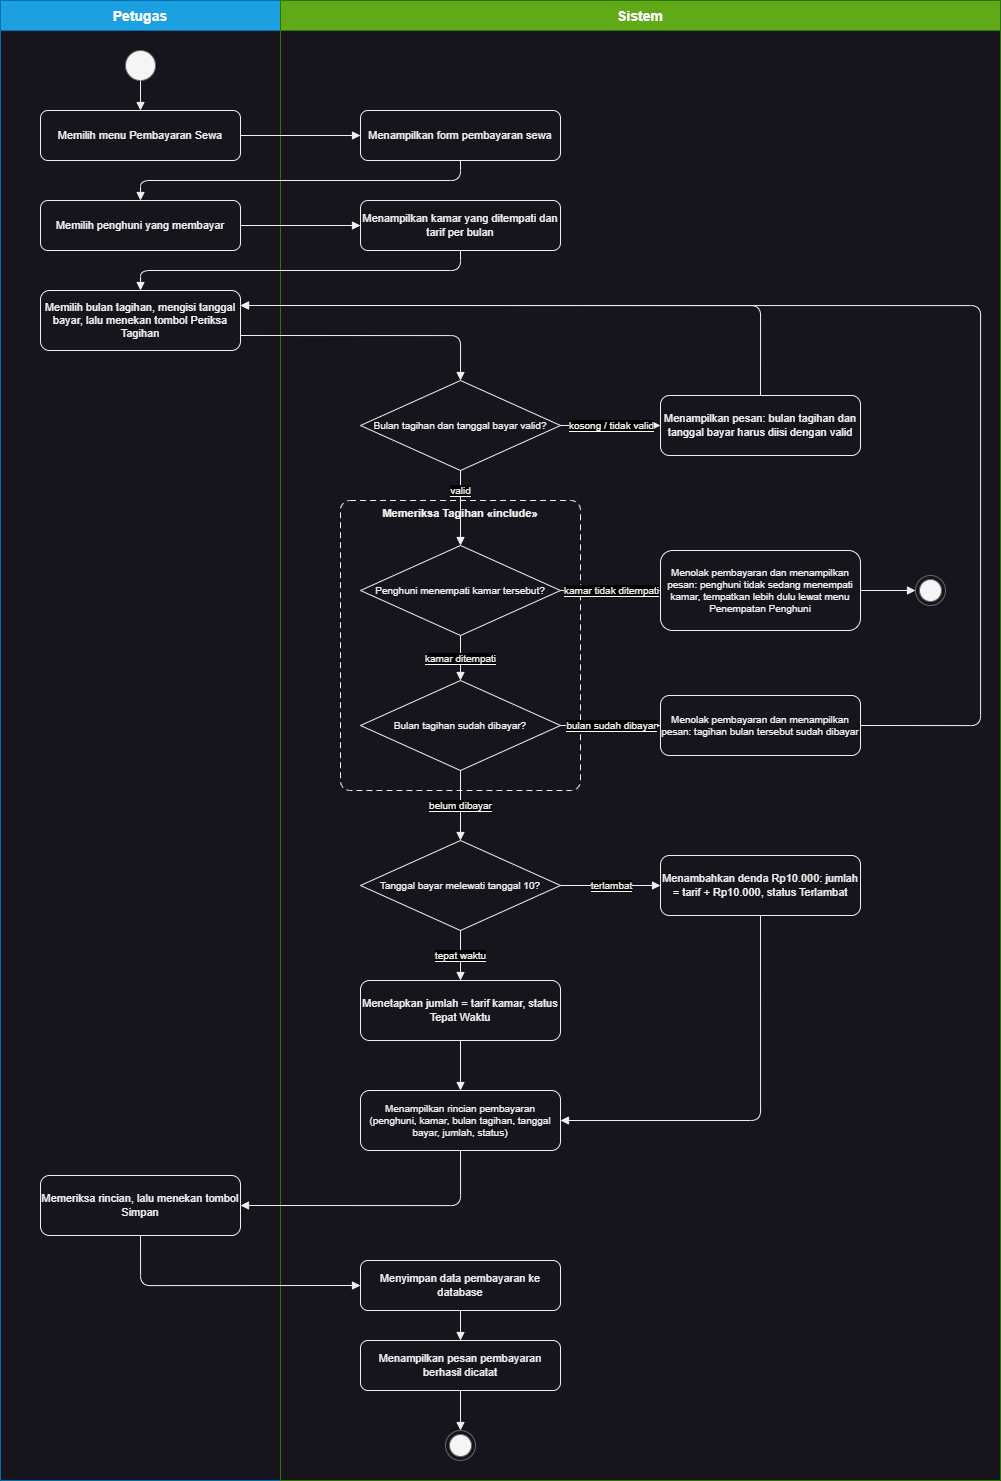

The diagram above was exported from draw.io. Its source (the exported page's mxGraphModel, read from the mxfile embedded in the PNG):
<mxGraphModel dx="2185" dy="1338" grid="1" gridSize="10" guides="1" tooltips="1" connect="1" arrows="1" fold="1" page="1" pageScale="1" pageWidth="1100" pageHeight="1600" math="0" shadow="0">
  <root>
    <mxCell id="0" />
    <mxCell id="1" parent="0" />
    <mxCell id="laneP" value="Petugas" style="swimlane;horizontal=1;startSize=30;fillColor=#1ba1e2;strokeColor=#006EAF;fontStyle=1;fontSize=14;fontColor=#ffffff;" parent="1" vertex="1">
      <mxGeometry x="40" y="20" width="280" height="1480" as="geometry">
        <mxRectangle x="40" y="20" width="90" height="30" as="alternateBounds" />
      </mxGeometry>
    </mxCell>
    <mxCell id="laneS" value="Sistem" style="swimlane;horizontal=1;startSize=30;fillColor=#60a917;strokeColor=#2D7600;fontStyle=1;fontSize=14;fontColor=#ffffff;" parent="1" vertex="1">
      <mxGeometry x="320" y="20" width="720" height="1480" as="geometry" />
    </mxCell>
    <mxCell id="inc" value="Memeriksa Tagihan «include»" style="rounded=1;dashed=1;dashPattern=6 4;verticalAlign=top;fontStyle=1;fontSize=11;arcSize=4;" parent="laneS" vertex="1">
      <mxGeometry x="60" y="500" width="240" height="290" as="geometry" />
    </mxCell>
    <mxCell id="st" value="" style="ellipse;fillColor=#f5f5f5;strokeColor=#666666;fontColor=#333333;" parent="1" vertex="1">
      <mxGeometry x="165" y="70" width="30" height="30" as="geometry" />
    </mxCell>
    <mxCell id="a1" value="Memilih menu Pembayaran Sewa" style="rounded=1;whiteSpace=wrap;html=1;fontSize=11;" parent="1" vertex="1">
      <mxGeometry x="80" y="130" width="200" height="50" as="geometry" />
    </mxCell>
    <mxCell id="s1" value="Menampilkan form pembayaran sewa" style="rounded=1;whiteSpace=wrap;html=1;fontSize=11;" parent="1" vertex="1">
      <mxGeometry x="400" y="130" width="200" height="50" as="geometry" />
    </mxCell>
    <mxCell id="a2" value="Memilih penghuni yang membayar" style="rounded=1;whiteSpace=wrap;html=1;fontSize=11;" parent="1" vertex="1">
      <mxGeometry x="80" y="220" width="200" height="50" as="geometry" />
    </mxCell>
    <mxCell id="s2" value="Menampilkan kamar yang ditempati dan tarif per bulan" style="rounded=1;whiteSpace=wrap;html=1;fontSize=11;" parent="1" vertex="1">
      <mxGeometry x="400" y="220" width="200" height="50" as="geometry" />
    </mxCell>
    <mxCell id="a3" value="Memilih bulan tagihan, mengisi tanggal bayar, lalu menekan tombol Periksa Tagihan" style="rounded=1;whiteSpace=wrap;html=1;fontSize=11;" parent="1" vertex="1">
      <mxGeometry x="80" y="310" width="200" height="60" as="geometry" />
    </mxCell>
    <mxCell id="d1" value="Bulan tagihan dan tanggal bayar valid?" style="rhombus;whiteSpace=wrap;html=1;fontSize=10;" parent="1" vertex="1">
      <mxGeometry x="400" y="400" width="200" height="90" as="geometry" />
    </mxCell>
    <mxCell id="err" value="Menampilkan pesan: bulan tagihan dan tanggal bayar harus diisi dengan valid" style="rounded=1;whiteSpace=wrap;html=1;fontSize=11;" parent="1" vertex="1">
      <mxGeometry x="700" y="415" width="200" height="60" as="geometry" />
    </mxCell>
    <mxCell id="d2" value="Penghuni menempati kamar tersebut?" style="rhombus;whiteSpace=wrap;html=1;fontSize=10;" parent="1" vertex="1">
      <mxGeometry x="400" y="565" width="200" height="90" as="geometry" />
    </mxCell>
    <mxCell id="d3" value="Bulan tagihan sudah dibayar?" style="rhombus;whiteSpace=wrap;html=1;fontSize=10;" parent="1" vertex="1">
      <mxGeometry x="400" y="700" width="200" height="90" as="geometry" />
    </mxCell>
    <mxCell id="tolak" value="Menolak pembayaran dan menampilkan pesan: penghuni tidak sedang menempati kamar, tempatkan lebih dulu lewat menu Penempatan Penghuni" style="rounded=1;whiteSpace=wrap;html=1;fontSize=10;" parent="1" vertex="1">
      <mxGeometry x="700" y="570" width="200" height="80" as="geometry" />
    </mxCell>
    <mxCell id="endg" value="" style="ellipse;html=1;shape=endState;fillColor=#f5f5f5;strokeColor=#666666;fontColor=#333333;" parent="1" vertex="1">
      <mxGeometry x="955" y="595" width="30" height="30" as="geometry" />
    </mxCell>
    <mxCell id="sudah" value="Menolak pembayaran dan menampilkan pesan: tagihan bulan tersebut sudah dibayar" style="rounded=1;whiteSpace=wrap;html=1;fontSize=10;" parent="1" vertex="1">
      <mxGeometry x="700" y="715" width="200" height="60" as="geometry" />
    </mxCell>
    <mxCell id="d4" value="Tanggal bayar melewati tanggal 10?" style="rhombus;whiteSpace=wrap;html=1;fontSize=10;" parent="1" vertex="1">
      <mxGeometry x="400" y="860" width="200" height="90" as="geometry" />
    </mxCell>
    <mxCell id="denda" value="Menambahkan denda Rp10.000: jumlah = tarif + Rp10.000, status Terlambat" style="rounded=1;whiteSpace=wrap;html=1;fontSize=11;" parent="1" vertex="1">
      <mxGeometry x="700" y="875" width="200" height="60" as="geometry" />
    </mxCell>
    <mxCell id="tepat" value="Menetapkan jumlah = tarif kamar, status Tepat Waktu" style="rounded=1;whiteSpace=wrap;html=1;fontSize=11;" parent="1" vertex="1">
      <mxGeometry x="400" y="1000" width="200" height="60" as="geometry" />
    </mxCell>
    <mxCell id="rinc" value="Menampilkan rincian pembayaran (penghuni, kamar, bulan tagihan, tanggal bayar, jumlah, status)" style="rounded=1;whiteSpace=wrap;html=1;fontSize=10;" parent="1" vertex="1">
      <mxGeometry x="400" y="1110" width="200" height="60" as="geometry" />
    </mxCell>
    <mxCell id="a4" value="Memeriksa rincian, lalu menekan tombol Simpan" style="rounded=1;whiteSpace=wrap;html=1;fontSize=11;" parent="1" vertex="1">
      <mxGeometry x="80" y="1195" width="200" height="60" as="geometry" />
    </mxCell>
    <mxCell id="s3" value="Menyimpan data pembayaran ke database" style="rounded=1;whiteSpace=wrap;html=1;fontSize=11;" parent="1" vertex="1">
      <mxGeometry x="400" y="1280" width="200" height="50" as="geometry" />
    </mxCell>
    <mxCell id="s4" value="Menampilkan pesan pembayaran berhasil dicatat" style="rounded=1;whiteSpace=wrap;html=1;fontSize=11;" parent="1" vertex="1">
      <mxGeometry x="400" y="1360" width="200" height="50" as="geometry" />
    </mxCell>
    <mxCell id="endb" value="" style="ellipse;html=1;shape=endState;fillColor=#f5f5f5;strokeColor=#666666;fontColor=#333333;" parent="1" vertex="1">
      <mxGeometry x="485" y="1450" width="30" height="30" as="geometry" />
    </mxCell>
    <mxCell id="e1" style="edgeStyle=orthogonalEdgeStyle;html=1;endArrow=block;endFill=1;" parent="1" source="st" target="a1" edge="1">
      <mxGeometry relative="1" as="geometry" />
    </mxCell>
    <mxCell id="e2" style="edgeStyle=orthogonalEdgeStyle;html=1;endArrow=block;endFill=1;exitX=1;exitY=0.5;entryX=0;entryY=0.5;" parent="1" source="a1" target="s1" edge="1">
      <mxGeometry relative="1" as="geometry" />
    </mxCell>
    <mxCell id="e3" style="edgeStyle=orthogonalEdgeStyle;html=1;endArrow=block;endFill=1;exitX=0.5;exitY=1;entryX=0.5;entryY=0;" parent="1" source="s1" target="a2" edge="1">
      <mxGeometry relative="1" as="geometry">
        <Array as="points">
          <mxPoint x="500" y="200" />
          <mxPoint x="180" y="200" />
        </Array>
      </mxGeometry>
    </mxCell>
    <mxCell id="e4" style="edgeStyle=orthogonalEdgeStyle;html=1;endArrow=block;endFill=1;exitX=1;exitY=0.5;entryX=0;entryY=0.5;" parent="1" source="a2" target="s2" edge="1">
      <mxGeometry relative="1" as="geometry" />
    </mxCell>
    <mxCell id="e5" style="edgeStyle=orthogonalEdgeStyle;html=1;endArrow=block;endFill=1;exitX=0.5;exitY=1;entryX=0.5;entryY=0;" parent="1" source="s2" target="a3" edge="1">
      <mxGeometry relative="1" as="geometry">
        <Array as="points">
          <mxPoint x="500" y="290" />
          <mxPoint x="180" y="290" />
        </Array>
      </mxGeometry>
    </mxCell>
    <mxCell id="e6" style="edgeStyle=orthogonalEdgeStyle;html=1;endArrow=block;endFill=1;exitX=1;exitY=0.75;entryX=0.5;entryY=0;" parent="1" source="a3" target="d1" edge="1">
      <mxGeometry relative="1" as="geometry">
        <Array as="points">
          <mxPoint x="500" y="355" />
        </Array>
      </mxGeometry>
    </mxCell>
    <mxCell id="e7" value="&lt;span style=&quot;background-color: rgb(0, 0, 0);&quot;&gt;kosong / tidak valid&lt;/span&gt;" style="edgeStyle=orthogonalEdgeStyle;html=1;endArrow=block;endFill=1;fontSize=10;labelBackgroundColor=#ffffff;exitX=1;exitY=0.5;entryX=0;entryY=0.5;" parent="1" source="d1" target="err" edge="1">
      <mxGeometry relative="1" as="geometry" />
    </mxCell>
    <mxCell id="e8" style="edgeStyle=orthogonalEdgeStyle;html=1;endArrow=block;endFill=1;exitX=0.5;exitY=0;entryX=1;entryY=0.25;" parent="1" source="err" target="a3" edge="1">
      <mxGeometry relative="1" as="geometry">
        <Array as="points">
          <mxPoint x="800" y="325" />
        </Array>
      </mxGeometry>
    </mxCell>
    <mxCell id="e9" value="&lt;span style=&quot;background-color: rgb(5, 5, 5);&quot;&gt;valid&lt;/span&gt;" style="edgeStyle=orthogonalEdgeStyle;html=1;endArrow=block;endFill=1;fontSize=10;labelBackgroundColor=#ffffff;exitX=0.5;exitY=1;entryX=0.5;entryY=0;" parent="1" source="d1" target="d2" edge="1">
      <mxGeometry x="-0.4667" relative="1" as="geometry">
        <mxPoint as="offset" />
      </mxGeometry>
    </mxCell>
    <mxCell id="e10" value="&lt;span style=&quot;background-color: rgb(0, 0, 0);&quot;&gt;kamar tidak ditempati&lt;/span&gt;" style="edgeStyle=orthogonalEdgeStyle;html=1;endArrow=block;endFill=1;fontSize=10;labelBackgroundColor=#ffffff;exitX=1;exitY=0.5;entryX=0;entryY=0.5;" parent="1" source="d2" target="tolak" edge="1">
      <mxGeometry relative="1" as="geometry" />
    </mxCell>
    <mxCell id="e11" style="edgeStyle=orthogonalEdgeStyle;html=1;endArrow=block;endFill=1;exitX=1;exitY=0.5;entryX=0;entryY=0.5;" parent="1" source="tolak" target="endg" edge="1">
      <mxGeometry relative="1" as="geometry" />
    </mxCell>
    <mxCell id="e12" value="&lt;span style=&quot;background-color: rgb(0, 0, 0);&quot;&gt;kamar ditempati&lt;/span&gt;" style="edgeStyle=orthogonalEdgeStyle;html=1;endArrow=block;endFill=1;fontSize=10;labelBackgroundColor=#ffffff;exitX=0.5;exitY=1;entryX=0.5;entryY=0;" parent="1" source="d2" target="d3" edge="1">
      <mxGeometry relative="1" as="geometry" />
    </mxCell>
    <mxCell id="e13" value="&lt;span style=&quot;background-color: rgb(0, 0, 0);&quot;&gt;bulan sudah dibayar&lt;/span&gt;" style="edgeStyle=orthogonalEdgeStyle;html=1;endArrow=block;endFill=1;fontSize=10;labelBackgroundColor=#ffffff;exitX=1;exitY=0.5;entryX=0;entryY=0.5;" parent="1" source="d3" target="sudah" edge="1">
      <mxGeometry relative="1" as="geometry" />
    </mxCell>
    <mxCell id="e14" style="edgeStyle=orthogonalEdgeStyle;html=1;endArrow=block;endFill=1;exitX=1;exitY=0.5;entryX=1;entryY=0.25;" parent="1" source="sudah" target="a3" edge="1">
      <mxGeometry relative="1" as="geometry">
        <Array as="points">
          <mxPoint x="1020" y="745" />
          <mxPoint x="1020" y="325" />
        </Array>
      </mxGeometry>
    </mxCell>
    <mxCell id="e15" value="&lt;span style=&quot;background-color: rgb(0, 0, 0);&quot;&gt;belum dibayar&lt;/span&gt;" style="edgeStyle=orthogonalEdgeStyle;html=1;endArrow=block;endFill=1;fontSize=10;labelBackgroundColor=#ffffff;exitX=0.5;exitY=1;entryX=0.5;entryY=0;" parent="1" source="d3" target="d4" edge="1">
      <mxGeometry relative="1" as="geometry" />
    </mxCell>
    <mxCell id="e16" value="&lt;span style=&quot;background-color: rgb(0, 0, 0);&quot;&gt;terlambat&lt;/span&gt;" style="edgeStyle=orthogonalEdgeStyle;html=1;endArrow=block;endFill=1;fontSize=10;labelBackgroundColor=#ffffff;exitX=1;exitY=0.5;entryX=0;entryY=0.5;" parent="1" source="d4" target="denda" edge="1">
      <mxGeometry relative="1" as="geometry" />
    </mxCell>
    <mxCell id="e17" value="&lt;span style=&quot;background-color: rgb(0, 0, 0);&quot;&gt;tepat waktu&lt;/span&gt;" style="edgeStyle=orthogonalEdgeStyle;html=1;endArrow=block;endFill=1;fontSize=10;labelBackgroundColor=#ffffff;exitX=0.5;exitY=1;entryX=0.5;entryY=0;" parent="1" source="d4" target="tepat" edge="1">
      <mxGeometry relative="1" as="geometry" />
    </mxCell>
    <mxCell id="e18" style="edgeStyle=orthogonalEdgeStyle;html=1;endArrow=block;endFill=1;exitX=0.5;exitY=1;entryX=1;entryY=0.5;" parent="1" source="denda" target="rinc" edge="1">
      <mxGeometry relative="1" as="geometry">
        <Array as="points">
          <mxPoint x="800" y="1140" />
        </Array>
      </mxGeometry>
    </mxCell>
    <mxCell id="e19" style="edgeStyle=orthogonalEdgeStyle;html=1;endArrow=block;endFill=1;exitX=0.5;exitY=1;entryX=0.5;entryY=0;" parent="1" source="tepat" target="rinc" edge="1">
      <mxGeometry relative="1" as="geometry" />
    </mxCell>
    <mxCell id="e20" style="edgeStyle=orthogonalEdgeStyle;html=1;endArrow=block;endFill=1;exitX=0.5;exitY=1;entryX=1;entryY=0.5;" parent="1" source="rinc" target="a4" edge="1">
      <mxGeometry relative="1" as="geometry">
        <Array as="points">
          <mxPoint x="500" y="1225" />
        </Array>
      </mxGeometry>
    </mxCell>
    <mxCell id="e21" style="edgeStyle=orthogonalEdgeStyle;html=1;endArrow=block;endFill=1;exitX=0.5;exitY=1;entryX=0;entryY=0.5;" parent="1" source="a4" target="s3" edge="1">
      <mxGeometry relative="1" as="geometry">
        <Array as="points">
          <mxPoint x="180" y="1305" />
        </Array>
      </mxGeometry>
    </mxCell>
    <mxCell id="e22" style="edgeStyle=orthogonalEdgeStyle;html=1;endArrow=block;endFill=1;" parent="1" source="s3" target="s4" edge="1">
      <mxGeometry relative="1" as="geometry" />
    </mxCell>
    <mxCell id="e23" style="edgeStyle=orthogonalEdgeStyle;html=1;endArrow=block;endFill=1;" parent="1" source="s4" target="endb" edge="1">
      <mxGeometry relative="1" as="geometry" />
    </mxCell>
  </root>
</mxGraphModel>